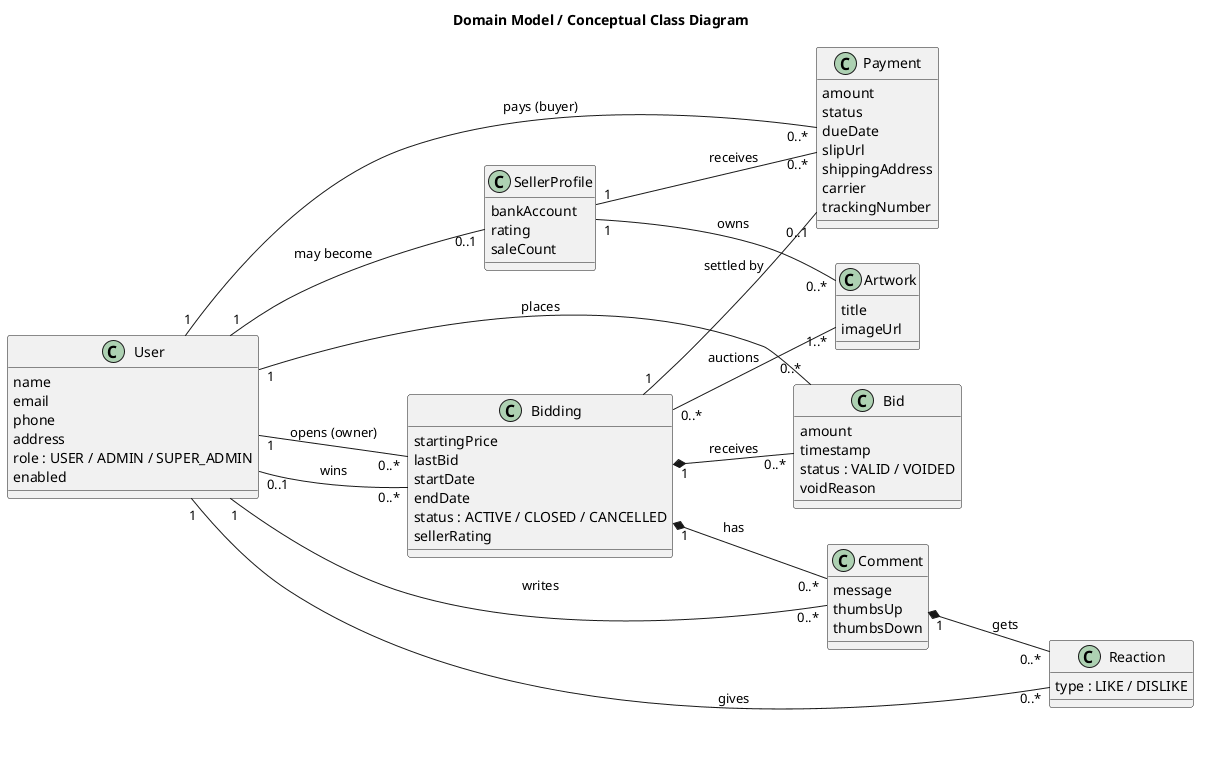

The diagram above was rendered by PlantUML. Its source (embedded in the PNG):
@startuml
title Domain Model / Conceptual Class Diagram
left to right direction
skinparam shadowing false
skinparam classAttributeIconSize 0

class User {
  name
  email
  phone
  address
  role : USER / ADMIN / SUPER_ADMIN
  enabled
}
class SellerProfile {
  bankAccount
  rating
  saleCount
}
class Artwork {
  title
  imageUrl
}
class Bidding {
  startingPrice
  lastBid
  startDate
  endDate
  status : ACTIVE / CLOSED / CANCELLED
  sellerRating
}
class Bid {
  amount
  timestamp
  status : VALID / VOIDED
  voidReason
}
class Comment {
  message
  thumbsUp
  thumbsDown
}
class Reaction {
  type : LIKE / DISLIKE
}
class Payment {
  amount
  status
  dueDate
  slipUrl
  shippingAddress
  carrier
  trackingNumber
}

User "1" -- "0..1" SellerProfile : may become
SellerProfile "1" -- "0..*" Artwork : owns
Bidding "0..*" -- "1..*" Artwork : auctions
User "1" -- "0..*" Bidding : opens (owner)
User "0..1" -- "0..*" Bidding : wins
User "1" -- "0..*" Bid : places
Bidding "1" *-- "0..*" Bid : receives
Bidding "1" *-- "0..*" Comment : has
User "1" -- "0..*" Comment : writes
Comment "1" *-- "0..*" Reaction : gets
User "1" -- "0..*" Reaction : gives
Bidding "1" -- "0..1" Payment : settled by
User "1" -- "0..*" Payment : pays (buyer)
SellerProfile "1" -- "0..*" Payment : receives
@enduml